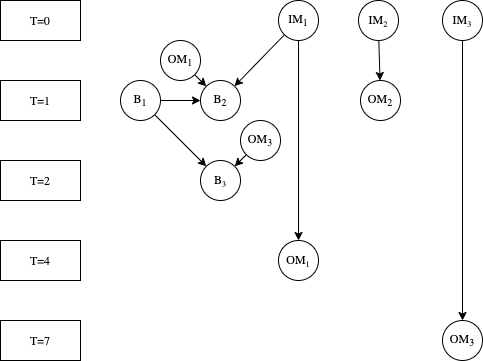

The diagram above was exported from draw.io. Its source (the exported page's mxGraphModel, read from the mxfile embedded in the PNG):
<mxGraphModel dx="946" dy="545" grid="1" gridSize="10" guides="1" tooltips="1" connect="1" arrows="1" fold="1" page="1" pageScale="1" pageWidth="827" pageHeight="1169" math="0" shadow="0">
  <root>
    <mxCell id="0" />
    <mxCell id="1" parent="0" />
    <mxCell id="wD48jw4EcSeJWAxE2Bs9-5" style="rounded=0;orthogonalLoop=1;jettySize=auto;html=1;" edge="1" parent="1" source="TV01uZLteyJly-UmqKec-1" target="TV01uZLteyJly-UmqKec-15">
      <mxGeometry relative="1" as="geometry" />
    </mxCell>
    <mxCell id="wD48jw4EcSeJWAxE2Bs9-13" style="edgeStyle=none;rounded=0;orthogonalLoop=1;jettySize=auto;html=1;entryX=0.5;entryY=0;entryDx=0;entryDy=0;" edge="1" parent="1" source="TV01uZLteyJly-UmqKec-1" target="wD48jw4EcSeJWAxE2Bs9-12">
      <mxGeometry relative="1" as="geometry" />
    </mxCell>
    <mxCell id="TV01uZLteyJly-UmqKec-1" value="IM&lt;sub&gt;1&lt;/sub&gt;" style="ellipse;whiteSpace=wrap;html=1;aspect=fixed;fillColor=#FFFFFF;fontFamily=Lucida Console;labelBackgroundColor=none;" parent="1" vertex="1">
      <mxGeometry x="318" y="80" width="40" height="40" as="geometry" />
    </mxCell>
    <mxCell id="wD48jw4EcSeJWAxE2Bs9-7" value="" style="edgeStyle=none;rounded=0;orthogonalLoop=1;jettySize=auto;html=1;" edge="1" parent="1" source="TV01uZLteyJly-UmqKec-2" target="wD48jw4EcSeJWAxE2Bs9-6">
      <mxGeometry relative="1" as="geometry" />
    </mxCell>
    <mxCell id="TV01uZLteyJly-UmqKec-2" value="IM&lt;span style=&quot;font-size: 10px&quot;&gt;&lt;sub&gt;2&lt;/sub&gt;&lt;/span&gt;" style="ellipse;whiteSpace=wrap;html=1;aspect=fixed;fillColor=#FFFFFF;fontFamily=Lucida Console;labelBackgroundColor=none;" parent="1" vertex="1">
      <mxGeometry x="398" y="80" width="40" height="40" as="geometry" />
    </mxCell>
    <mxCell id="wD48jw4EcSeJWAxE2Bs9-17" style="edgeStyle=none;rounded=0;orthogonalLoop=1;jettySize=auto;html=1;" edge="1" parent="1" source="TV01uZLteyJly-UmqKec-3" target="wD48jw4EcSeJWAxE2Bs9-16">
      <mxGeometry relative="1" as="geometry" />
    </mxCell>
    <mxCell id="TV01uZLteyJly-UmqKec-3" value="IM&lt;span style=&quot;font-size: 10px&quot;&gt;&lt;sub&gt;3&lt;/sub&gt;&lt;/span&gt;" style="ellipse;whiteSpace=wrap;html=1;aspect=fixed;fillColor=#FFFFFF;fontFamily=Lucida Console;labelBackgroundColor=none;" parent="1" vertex="1">
      <mxGeometry x="482" y="80" width="40" height="40" as="geometry" />
    </mxCell>
    <mxCell id="tB9XmJZGGxEZcWmKg-Je-47" value="" style="edgeStyle=orthogonalEdgeStyle;rounded=0;orthogonalLoop=1;jettySize=auto;html=1;" parent="1" source="TV01uZLteyJly-UmqKec-14" target="TV01uZLteyJly-UmqKec-15" edge="1">
      <mxGeometry relative="1" as="geometry" />
    </mxCell>
    <mxCell id="wD48jw4EcSeJWAxE2Bs9-9" style="edgeStyle=none;rounded=0;orthogonalLoop=1;jettySize=auto;html=1;" edge="1" parent="1" source="TV01uZLteyJly-UmqKec-14" target="wD48jw4EcSeJWAxE2Bs9-8">
      <mxGeometry relative="1" as="geometry" />
    </mxCell>
    <mxCell id="TV01uZLteyJly-UmqKec-14" value="B&lt;sub&gt;1&lt;/sub&gt;" style="ellipse;whiteSpace=wrap;html=1;aspect=fixed;fillColor=#FFFFFF;fontFamily=Lucida Console;labelBackgroundColor=none;" parent="1" vertex="1">
      <mxGeometry x="160" y="160" width="40" height="40" as="geometry" />
    </mxCell>
    <mxCell id="TV01uZLteyJly-UmqKec-15" value="B&lt;sub&gt;2&lt;/sub&gt;" style="ellipse;whiteSpace=wrap;html=1;aspect=fixed;fillColor=#FFFFFF;fontFamily=Lucida Console;labelBackgroundColor=none;" parent="1" vertex="1">
      <mxGeometry x="240" y="160" width="40" height="40" as="geometry" />
    </mxCell>
    <mxCell id="wD48jw4EcSeJWAxE2Bs9-18" style="edgeStyle=none;rounded=0;orthogonalLoop=1;jettySize=auto;html=1;" edge="1" parent="1" source="TV01uZLteyJly-UmqKec-23" target="TV01uZLteyJly-UmqKec-15">
      <mxGeometry relative="1" as="geometry" />
    </mxCell>
    <mxCell id="TV01uZLteyJly-UmqKec-23" value="OM&lt;sub&gt;1&lt;/sub&gt;" style="ellipse;whiteSpace=wrap;html=1;aspect=fixed;fillColor=#FFFFFF;fontFamily=Lucida Console;labelBackgroundColor=none;" parent="1" vertex="1">
      <mxGeometry x="200" y="120" width="40" height="40" as="geometry" />
    </mxCell>
    <mxCell id="TV01uZLteyJly-UmqKec-27" value="T=0" style="rounded=0;whiteSpace=wrap;html=1;fontFamily=Lucida Console;labelBackgroundColor=#ffffff;" parent="1" vertex="1">
      <mxGeometry x="40" y="80" width="80" height="40" as="geometry" />
    </mxCell>
    <mxCell id="TV01uZLteyJly-UmqKec-30" value="T=1" style="rounded=0;whiteSpace=wrap;html=1;fontFamily=Lucida Console;labelBackgroundColor=none;" parent="1" vertex="1">
      <mxGeometry x="40" y="160" width="80" height="40" as="geometry" />
    </mxCell>
    <mxCell id="tB9XmJZGGxEZcWmKg-Je-39" value="T=2" style="rounded=0;whiteSpace=wrap;html=1;fontFamily=Lucida Console;labelBackgroundColor=none;" parent="1" vertex="1">
      <mxGeometry x="40" y="240" width="80" height="40" as="geometry" />
    </mxCell>
    <mxCell id="tB9XmJZGGxEZcWmKg-Je-42" value="T=4" style="rounded=0;whiteSpace=wrap;html=1;fontFamily=Lucida Console;labelBackgroundColor=none;" parent="1" vertex="1">
      <mxGeometry x="40" y="320" width="80" height="40" as="geometry" />
    </mxCell>
    <mxCell id="wD48jw4EcSeJWAxE2Bs9-6" value="OM&lt;sub&gt;2&lt;/sub&gt;" style="ellipse;whiteSpace=wrap;html=1;aspect=fixed;fillColor=#FFFFFF;fontFamily=Lucida Console;labelBackgroundColor=none;" vertex="1" parent="1">
      <mxGeometry x="400" y="160" width="40" height="40" as="geometry" />
    </mxCell>
    <mxCell id="wD48jw4EcSeJWAxE2Bs9-8" value="B&lt;span style=&quot;font-size: 10px&quot;&gt;&lt;sub&gt;3&lt;/sub&gt;&lt;/span&gt;" style="ellipse;whiteSpace=wrap;html=1;aspect=fixed;fillColor=#FFFFFF;fontFamily=Lucida Console;labelBackgroundColor=none;" vertex="1" parent="1">
      <mxGeometry x="240" y="240" width="40" height="40" as="geometry" />
    </mxCell>
    <mxCell id="wD48jw4EcSeJWAxE2Bs9-11" style="edgeStyle=none;rounded=0;orthogonalLoop=1;jettySize=auto;html=1;entryX=1;entryY=0;entryDx=0;entryDy=0;" edge="1" parent="1" source="wD48jw4EcSeJWAxE2Bs9-10" target="wD48jw4EcSeJWAxE2Bs9-8">
      <mxGeometry relative="1" as="geometry" />
    </mxCell>
    <mxCell id="wD48jw4EcSeJWAxE2Bs9-10" value="OM&lt;sub&gt;3&lt;/sub&gt;" style="ellipse;whiteSpace=wrap;html=1;aspect=fixed;fillColor=#FFFFFF;fontFamily=Lucida Console;labelBackgroundColor=none;" vertex="1" parent="1">
      <mxGeometry x="280" y="200" width="40" height="40" as="geometry" />
    </mxCell>
    <mxCell id="wD48jw4EcSeJWAxE2Bs9-12" value="OM&lt;span style=&quot;font-size: 10px&quot;&gt;&lt;sub&gt;1&lt;/sub&gt;&lt;/span&gt;" style="ellipse;whiteSpace=wrap;html=1;aspect=fixed;fillColor=#FFFFFF;fontFamily=Lucida Console;labelBackgroundColor=none;" vertex="1" parent="1">
      <mxGeometry x="318" y="320" width="40" height="40" as="geometry" />
    </mxCell>
    <mxCell id="wD48jw4EcSeJWAxE2Bs9-14" value="T=7" style="rounded=0;whiteSpace=wrap;html=1;fontFamily=Lucida Console;labelBackgroundColor=none;" vertex="1" parent="1">
      <mxGeometry x="40" y="400" width="80" height="40" as="geometry" />
    </mxCell>
    <mxCell id="wD48jw4EcSeJWAxE2Bs9-16" value="OM&lt;sub&gt;3&lt;/sub&gt;" style="ellipse;whiteSpace=wrap;html=1;aspect=fixed;fillColor=#FFFFFF;fontFamily=Lucida Console;labelBackgroundColor=none;" vertex="1" parent="1">
      <mxGeometry x="482" y="400" width="40" height="40" as="geometry" />
    </mxCell>
  </root>
</mxGraphModel>